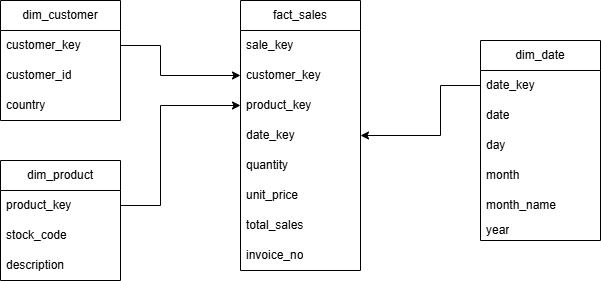

The diagram above was exported from draw.io. Its source (the exported page's mxGraphModel, read from the mxfile embedded in the PNG):
<mxGraphModel dx="1414" dy="777" grid="0" gridSize="10" guides="1" tooltips="1" connect="1" arrows="1" fold="1" page="0" pageScale="1" pageWidth="827" pageHeight="1169" math="0" shadow="0">
  <root>
    <mxCell id="0" />
    <mxCell id="1" parent="0" />
    <mxCell id="gV-eD4bvzCb34hsKeNDJ-4" parent="1" style="swimlane;fontStyle=0;childLayout=stackLayout;horizontal=1;startSize=30;horizontalStack=0;resizeParent=1;resizeParentMax=0;resizeLast=0;collapsible=1;marginBottom=0;whiteSpace=wrap;html=1;fillColor=default;gradientColor=none;" value="dim_customer" vertex="1">
      <mxGeometry height="120" width="120" x="40" y="120" as="geometry" />
    </mxCell>
    <mxCell id="gV-eD4bvzCb34hsKeNDJ-5" parent="gV-eD4bvzCb34hsKeNDJ-4" style="text;strokeColor=none;fillColor=none;align=left;verticalAlign=middle;spacingLeft=4;spacingRight=4;overflow=hidden;points=[[0,0.5],[1,0.5]];portConstraint=eastwest;rotatable=0;whiteSpace=wrap;html=1;" value="customer_key" vertex="1">
      <mxGeometry height="30" width="120" y="30" as="geometry" />
    </mxCell>
    <mxCell id="gV-eD4bvzCb34hsKeNDJ-6" parent="gV-eD4bvzCb34hsKeNDJ-4" style="text;strokeColor=none;fillColor=none;align=left;verticalAlign=middle;spacingLeft=4;spacingRight=4;overflow=hidden;points=[[0,0.5],[1,0.5]];portConstraint=eastwest;rotatable=0;whiteSpace=wrap;html=1;" value="customer_id" vertex="1">
      <mxGeometry height="30" width="120" y="60" as="geometry" />
    </mxCell>
    <mxCell id="gV-eD4bvzCb34hsKeNDJ-7" parent="gV-eD4bvzCb34hsKeNDJ-4" style="text;strokeColor=none;fillColor=none;align=left;verticalAlign=middle;spacingLeft=4;spacingRight=4;overflow=hidden;points=[[0,0.5],[1,0.5]];portConstraint=eastwest;rotatable=0;whiteSpace=wrap;html=1;" value="country" vertex="1">
      <mxGeometry height="30" width="120" y="90" as="geometry" />
    </mxCell>
    <mxCell id="gV-eD4bvzCb34hsKeNDJ-8" parent="1" style="swimlane;fontStyle=0;childLayout=stackLayout;horizontal=1;startSize=30;horizontalStack=0;resizeParent=1;resizeParentMax=0;resizeLast=0;collapsible=1;marginBottom=0;whiteSpace=wrap;html=1;" value="dim_product" vertex="1">
      <mxGeometry height="120" width="120" x="40" y="280" as="geometry" />
    </mxCell>
    <mxCell id="gV-eD4bvzCb34hsKeNDJ-9" parent="gV-eD4bvzCb34hsKeNDJ-8" style="text;strokeColor=none;fillColor=none;align=left;verticalAlign=middle;spacingLeft=4;spacingRight=4;overflow=hidden;points=[[0,0.5],[1,0.5]];portConstraint=eastwest;rotatable=0;whiteSpace=wrap;html=1;" value="product_key" vertex="1">
      <mxGeometry height="30" width="120" y="30" as="geometry" />
    </mxCell>
    <mxCell id="gV-eD4bvzCb34hsKeNDJ-10" parent="gV-eD4bvzCb34hsKeNDJ-8" style="text;strokeColor=none;fillColor=none;align=left;verticalAlign=middle;spacingLeft=4;spacingRight=4;overflow=hidden;points=[[0,0.5],[1,0.5]];portConstraint=eastwest;rotatable=0;whiteSpace=wrap;html=1;" value="stock_code" vertex="1">
      <mxGeometry height="30" width="120" y="60" as="geometry" />
    </mxCell>
    <mxCell id="gV-eD4bvzCb34hsKeNDJ-11" parent="gV-eD4bvzCb34hsKeNDJ-8" style="text;strokeColor=none;fillColor=none;align=left;verticalAlign=middle;spacingLeft=4;spacingRight=4;overflow=hidden;points=[[0,0.5],[1,0.5]];portConstraint=eastwest;rotatable=0;whiteSpace=wrap;html=1;" value="description" vertex="1">
      <mxGeometry height="30" width="120" y="90" as="geometry" />
    </mxCell>
    <mxCell id="gV-eD4bvzCb34hsKeNDJ-13" parent="1" style="swimlane;fontStyle=0;childLayout=stackLayout;horizontal=1;startSize=30;horizontalStack=0;resizeParent=1;resizeParentMax=0;resizeLast=0;collapsible=1;marginBottom=0;whiteSpace=wrap;html=1;gradientColor=none;" value="dim_date" vertex="1">
      <mxGeometry height="200" width="120" x="520" y="160" as="geometry" />
    </mxCell>
    <mxCell id="gV-eD4bvzCb34hsKeNDJ-14" parent="gV-eD4bvzCb34hsKeNDJ-13" style="text;strokeColor=none;fillColor=none;align=left;verticalAlign=middle;spacingLeft=4;spacingRight=4;overflow=hidden;points=[[0,0.5],[1,0.5]];portConstraint=eastwest;rotatable=0;whiteSpace=wrap;html=1;" value="date_key" vertex="1">
      <mxGeometry height="30" width="120" y="30" as="geometry" />
    </mxCell>
    <mxCell id="gV-eD4bvzCb34hsKeNDJ-15" parent="gV-eD4bvzCb34hsKeNDJ-13" style="text;strokeColor=none;fillColor=none;align=left;verticalAlign=middle;spacingLeft=4;spacingRight=4;overflow=hidden;points=[[0,0.5],[1,0.5]];portConstraint=eastwest;rotatable=0;whiteSpace=wrap;html=1;" value="date" vertex="1">
      <mxGeometry height="30" width="120" y="60" as="geometry" />
    </mxCell>
    <mxCell id="gV-eD4bvzCb34hsKeNDJ-16" parent="gV-eD4bvzCb34hsKeNDJ-13" style="text;strokeColor=none;fillColor=none;align=left;verticalAlign=middle;spacingLeft=4;spacingRight=4;overflow=hidden;points=[[0,0.5],[1,0.5]];portConstraint=eastwest;rotatable=0;whiteSpace=wrap;html=1;" value="day" vertex="1">
      <mxGeometry height="30" width="120" y="90" as="geometry" />
    </mxCell>
    <mxCell id="gV-eD4bvzCb34hsKeNDJ-17" parent="gV-eD4bvzCb34hsKeNDJ-13" style="text;strokeColor=none;fillColor=none;align=left;verticalAlign=middle;spacingLeft=4;spacingRight=4;overflow=hidden;points=[[0,0.5],[1,0.5]];portConstraint=eastwest;rotatable=0;whiteSpace=wrap;html=1;" value="month" vertex="1">
      <mxGeometry height="30" width="120" y="120" as="geometry" />
    </mxCell>
    <mxCell id="gV-eD4bvzCb34hsKeNDJ-18" parent="gV-eD4bvzCb34hsKeNDJ-13" style="text;strokeColor=none;fillColor=none;align=left;verticalAlign=middle;spacingLeft=4;spacingRight=4;overflow=hidden;points=[[0,0.5],[1,0.5]];portConstraint=eastwest;rotatable=0;whiteSpace=wrap;html=1;" value="month_name" vertex="1">
      <mxGeometry height="30" width="120" y="150" as="geometry" />
    </mxCell>
    <mxCell id="gV-eD4bvzCb34hsKeNDJ-19" parent="gV-eD4bvzCb34hsKeNDJ-13" style="text;strokeColor=none;fillColor=none;align=left;verticalAlign=middle;spacingLeft=4;spacingRight=4;overflow=hidden;points=[[0,0.5],[1,0.5]];portConstraint=eastwest;rotatable=0;whiteSpace=wrap;html=1;" value="year" vertex="1">
      <mxGeometry height="20" width="120" y="180" as="geometry" />
    </mxCell>
    <mxCell id="MtMoo5T1oEVlqAXwWmg0-1" parent="1" style="swimlane;fontStyle=0;childLayout=stackLayout;horizontal=1;startSize=30;horizontalStack=0;resizeParent=1;resizeParentMax=0;resizeLast=0;collapsible=1;marginBottom=0;whiteSpace=wrap;html=1;" value="fact_sales" vertex="1">
      <mxGeometry height="270" width="120" x="280" y="120" as="geometry" />
    </mxCell>
    <mxCell id="MtMoo5T1oEVlqAXwWmg0-11" parent="MtMoo5T1oEVlqAXwWmg0-1" style="text;strokeColor=none;fillColor=none;align=left;verticalAlign=middle;spacingLeft=4;spacingRight=4;overflow=hidden;points=[[0,0.5],[1,0.5]];portConstraint=eastwest;rotatable=0;whiteSpace=wrap;html=1;" value="sale_key" vertex="1">
      <mxGeometry height="30" width="120" y="30" as="geometry" />
    </mxCell>
    <mxCell id="MtMoo5T1oEVlqAXwWmg0-2" parent="MtMoo5T1oEVlqAXwWmg0-1" style="text;strokeColor=none;fillColor=none;align=left;verticalAlign=middle;spacingLeft=4;spacingRight=4;overflow=hidden;points=[[0,0.5],[1,0.5]];portConstraint=eastwest;rotatable=0;whiteSpace=wrap;html=1;" value="customer_key" vertex="1">
      <mxGeometry height="30" width="120" y="60" as="geometry" />
    </mxCell>
    <mxCell id="MtMoo5T1oEVlqAXwWmg0-3" parent="MtMoo5T1oEVlqAXwWmg0-1" style="text;strokeColor=none;fillColor=none;align=left;verticalAlign=middle;spacingLeft=4;spacingRight=4;overflow=hidden;points=[[0,0.5],[1,0.5]];portConstraint=eastwest;rotatable=0;whiteSpace=wrap;html=1;" value="product_key" vertex="1">
      <mxGeometry height="30" width="120" y="90" as="geometry" />
    </mxCell>
    <mxCell id="MtMoo5T1oEVlqAXwWmg0-4" parent="MtMoo5T1oEVlqAXwWmg0-1" style="text;strokeColor=none;fillColor=none;align=left;verticalAlign=middle;spacingLeft=4;spacingRight=4;overflow=hidden;points=[[0,0.5],[1,0.5]];portConstraint=eastwest;rotatable=0;whiteSpace=wrap;html=1;" value="date_key" vertex="1">
      <mxGeometry height="30" width="120" y="120" as="geometry" />
    </mxCell>
    <mxCell id="MtMoo5T1oEVlqAXwWmg0-5" parent="MtMoo5T1oEVlqAXwWmg0-1" style="text;strokeColor=none;fillColor=none;align=left;verticalAlign=middle;spacingLeft=4;spacingRight=4;overflow=hidden;points=[[0,0.5],[1,0.5]];portConstraint=eastwest;rotatable=0;whiteSpace=wrap;html=1;" value="quantity" vertex="1">
      <mxGeometry height="30" width="120" y="150" as="geometry" />
    </mxCell>
    <mxCell id="MtMoo5T1oEVlqAXwWmg0-7" parent="MtMoo5T1oEVlqAXwWmg0-1" style="text;strokeColor=none;fillColor=none;align=left;verticalAlign=middle;spacingLeft=4;spacingRight=4;overflow=hidden;points=[[0,0.5],[1,0.5]];portConstraint=eastwest;rotatable=0;whiteSpace=wrap;html=1;" value="unit_price" vertex="1">
      <mxGeometry height="30" width="120" y="180" as="geometry" />
    </mxCell>
    <mxCell id="MtMoo5T1oEVlqAXwWmg0-8" parent="MtMoo5T1oEVlqAXwWmg0-1" style="text;strokeColor=none;fillColor=none;align=left;verticalAlign=middle;spacingLeft=4;spacingRight=4;overflow=hidden;points=[[0,0.5],[1,0.5]];portConstraint=eastwest;rotatable=0;whiteSpace=wrap;html=1;" value="total_sales" vertex="1">
      <mxGeometry height="30" width="120" y="210" as="geometry" />
    </mxCell>
    <mxCell id="MtMoo5T1oEVlqAXwWmg0-9" parent="MtMoo5T1oEVlqAXwWmg0-1" style="text;strokeColor=none;fillColor=none;align=left;verticalAlign=middle;spacingLeft=4;spacingRight=4;overflow=hidden;points=[[0,0.5],[1,0.5]];portConstraint=eastwest;rotatable=0;whiteSpace=wrap;html=1;" value="invoice_no" vertex="1">
      <mxGeometry height="30" width="120" y="240" as="geometry" />
    </mxCell>
    <mxCell id="MtMoo5T1oEVlqAXwWmg0-19" edge="1" parent="1" source="gV-eD4bvzCb34hsKeNDJ-5" style="endArrow=classic;html=1;rounded=0;exitX=1;exitY=0.5;exitDx=0;exitDy=0;entryX=0;entryY=0.5;entryDx=0;entryDy=0;" target="MtMoo5T1oEVlqAXwWmg0-2" value="">
      <mxGeometry height="50" relative="1" width="50" as="geometry">
        <Array as="points">
          <mxPoint x="200" y="165" />
          <mxPoint x="200" y="195" />
        </Array>
        <mxPoint x="150" y="200" as="sourcePoint" />
        <mxPoint x="200" y="200" as="targetPoint" />
      </mxGeometry>
    </mxCell>
    <mxCell id="MtMoo5T1oEVlqAXwWmg0-20" edge="1" parent="1" source="gV-eD4bvzCb34hsKeNDJ-9" style="endArrow=classic;html=1;rounded=0;exitX=1;exitY=0.5;exitDx=0;exitDy=0;entryX=0;entryY=0.5;entryDx=0;entryDy=0;" target="MtMoo5T1oEVlqAXwWmg0-3" value="">
      <mxGeometry height="50" relative="1" width="50" as="geometry">
        <Array as="points">
          <mxPoint x="200" y="325" />
          <mxPoint x="200" y="225" />
        </Array>
        <mxPoint x="160" y="330" as="sourcePoint" />
        <mxPoint x="210" y="280" as="targetPoint" />
      </mxGeometry>
    </mxCell>
    <mxCell id="MtMoo5T1oEVlqAXwWmg0-21" edge="1" parent="1" source="gV-eD4bvzCb34hsKeNDJ-14" style="endArrow=classic;html=1;rounded=0;exitX=0;exitY=0.5;exitDx=0;exitDy=0;entryX=1;entryY=0.5;entryDx=0;entryDy=0;" target="MtMoo5T1oEVlqAXwWmg0-4" value="">
      <mxGeometry height="50" relative="1" width="50" as="geometry">
        <Array as="points">
          <mxPoint x="480" y="205" />
          <mxPoint x="480" y="255" />
        </Array>
        <mxPoint x="520" y="240" as="sourcePoint" />
        <mxPoint x="440" y="200" as="targetPoint" />
      </mxGeometry>
    </mxCell>
  </root>
</mxGraphModel>